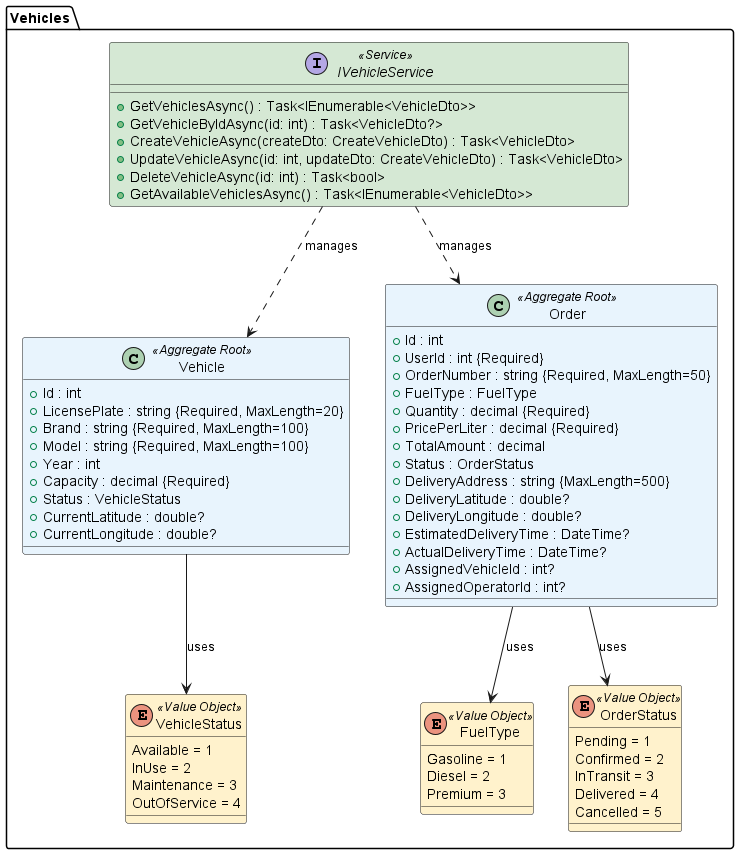

The diagram above was rendered by PlantUML. Its source (embedded in the PNG):
@startuml Vehicle Domain Layer Class Diagram

!define ENTITY_COLOR #E8F4FD
!define VALUE_OBJECT_COLOR #FFF2CC
!define SERVICE_COLOR #D5E8D4

package "Vehicles" {
    
    ' Value Objects - Enumerations
    enum VehicleStatus <<Value Object>> VALUE_OBJECT_COLOR {
        Available = 1
        InUse = 2
        Maintenance = 3
        OutOfService = 4
    }
    
    enum FuelType <<Value Object>> VALUE_OBJECT_COLOR {
        Gasoline = 1
        Diesel = 2
        Premium = 3
    }
    
    enum OrderStatus <<Value Object>> VALUE_OBJECT_COLOR {
        Pending = 1
        Confirmed = 2
        InTransit = 3
        Delivered = 4
        Cancelled = 5
    }
    
    ' Aggregate Roots
    class Vehicle <<Aggregate Root>> ENTITY_COLOR {
        + Id : int
        + LicensePlate : string {Required, MaxLength=20}
        + Brand : string {Required, MaxLength=100}
        + Model : string {Required, MaxLength=100}
        + Year : int
        + Capacity : decimal {Required}
        + Status : VehicleStatus
        + CurrentLatitude : double?
        + CurrentLongitude : double?
    }
    
    class Order <<Aggregate Root>> ENTITY_COLOR {
        + Id : int
        + UserId : int {Required}
        + OrderNumber : string {Required, MaxLength=50}
        + FuelType : FuelType
        + Quantity : decimal {Required}
        + PricePerLiter : decimal {Required}
        + TotalAmount : decimal
        + Status : OrderStatus
        + DeliveryAddress : string {MaxLength=500}
        + DeliveryLatitude : double?
        + DeliveryLongitude : double?
        + EstimatedDeliveryTime : DateTime?
        + ActualDeliveryTime : DateTime?
        + AssignedVehicleId : int?
        + AssignedOperatorId : int?
    }
    
    ' Service Interface
    interface IVehicleService <<Service>> SERVICE_COLOR {
        + GetVehiclesAsync() : Task<IEnumerable<VehicleDto>>
        + GetVehicleByIdAsync(id: int) : Task<VehicleDto?>
        + CreateVehicleAsync(createDto: CreateVehicleDto) : Task<VehicleDto>
        + UpdateVehicleAsync(id: int, updateDto: CreateVehicleDto) : Task<VehicleDto>
        + DeleteVehicleAsync(id: int) : Task<bool>
        + GetAvailableVehiclesAsync() : Task<IEnumerable<VehicleDto>>
    }
    
    ' Relationships between Aggregates and Value Objects
    Vehicle --> VehicleStatus : uses
    Order --> FuelType : uses
    Order --> OrderStatus : uses
    
    ' Service Relationships
    IVehicleService ..> Vehicle : manages
    IVehicleService ..> Order : manages
}

@enduml